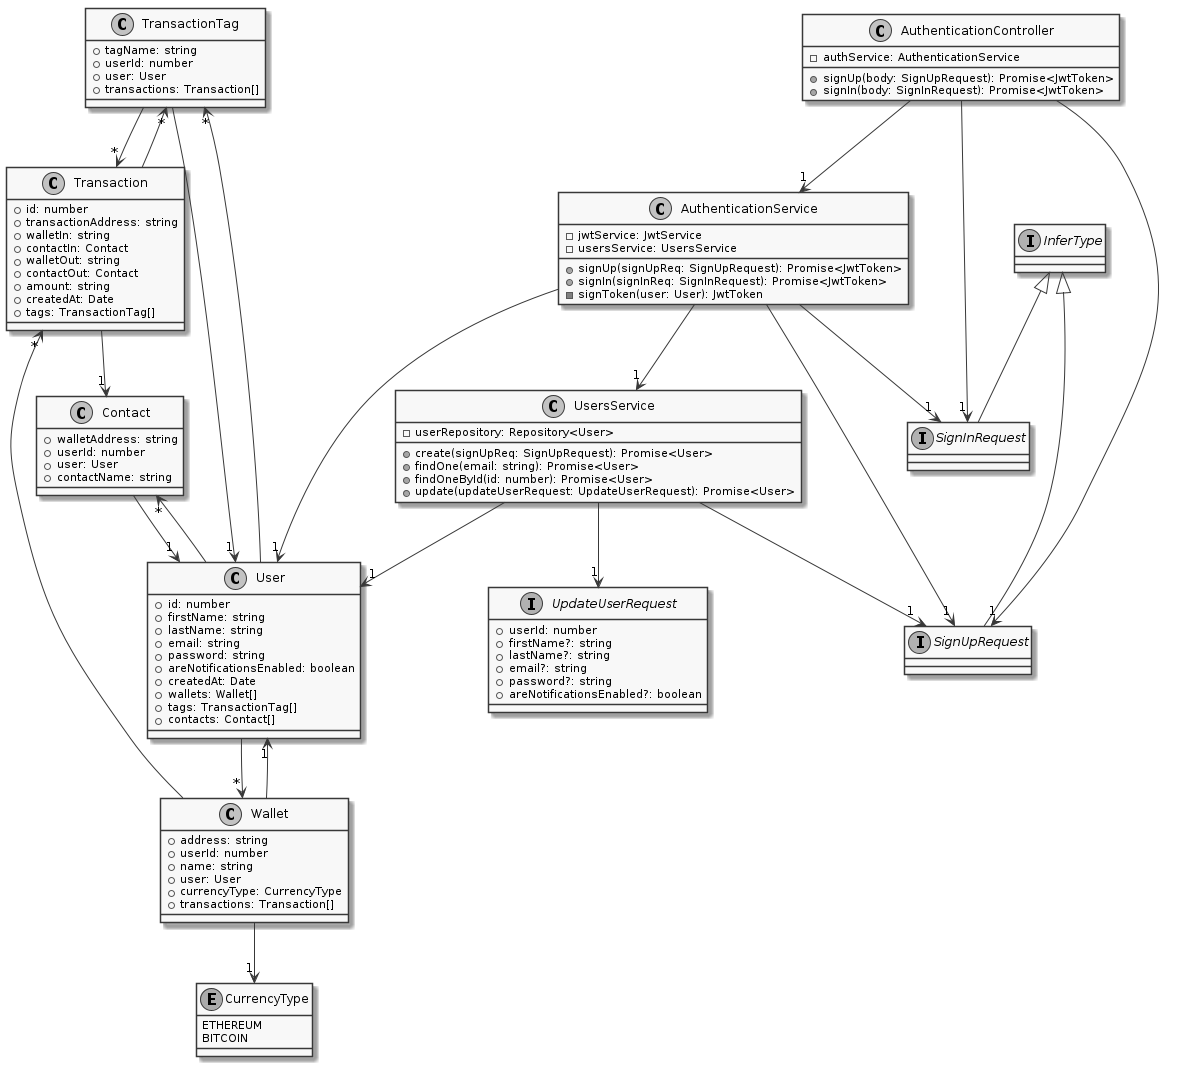

The diagram above was rendered by PlantUML. Its source (embedded in the PNG):
@startuml
skinparam monochrome true
class TransactionTag {
    +tagName: string
    +userId: number
    +user: User
    +transactions: Transaction[]
}
class Contact {
    +walletAddress: string
    +userId: number
    +user: User
    +contactName: string
}
class Transaction {
    +id: number
    +transactionAddress: string
    +walletIn: string
    +contactIn: Contact
    +walletOut: string
    +contactOut: Contact
    +amount: string
    +createdAt: Date
    +tags: TransactionTag[]
}
enum CurrencyType {
    ETHEREUM
    BITCOIN
}
class Wallet {
    +address: string
    +userId: number
    +name: string
    +user: User
    +currencyType: CurrencyType
    +transactions: Transaction[]
}
class User {
    +id: number
    +firstName: string
    +lastName: string
    +email: string
    +password: string
    +areNotificationsEnabled: boolean
    +createdAt: Date
    +wallets: Wallet[]
    +tags: TransactionTag[]
    +contacts: Contact[]
}
interface SignUpRequest extends InferType
interface UpdateUserRequest {
    +userId: number
    +firstName?: string
    +lastName?: string
    +email?: string
    +password?: string
    +areNotificationsEnabled?: boolean
}
class UsersService {
    -userRepository: Repository<User>
    +create(signUpReq: SignUpRequest): Promise<User>
    +findOne(email: string): Promise<User>
    +findOneById(id: number): Promise<User>
    +update(updateUserRequest: UpdateUserRequest): Promise<User>
}
interface SignInRequest extends InferType
class AuthenticationService {
    -jwtService: JwtService
    -usersService: UsersService
    +signUp(signUpReq: SignUpRequest): Promise<JwtToken>
    +signIn(signInReq: SignInRequest): Promise<JwtToken>
    -signToken(user: User): JwtToken
}
class AuthenticationController {
    -authService: AuthenticationService
    +signUp(body: SignUpRequest): Promise<JwtToken>
    +signIn(body: SignInRequest): Promise<JwtToken>
}
TransactionTag --> "1" User
TransactionTag --> "*" Transaction
Contact --> "1" User
Transaction --> "1" Contact
Transaction --> "*" TransactionTag
Wallet --> "1" User
Wallet --> "1" CurrencyType
Wallet --> "*" Transaction
User --> "*" Wallet
User --> "*" TransactionTag
User --> "*" Contact
UsersService --> "1" User
UsersService --> "1" SignUpRequest
UsersService --> "1" UpdateUserRequest
AuthenticationService --> "1" UsersService
AuthenticationService --> "1" SignUpRequest
AuthenticationService --> "1" SignInRequest
AuthenticationService --> "1" User
AuthenticationController --> "1" AuthenticationService
AuthenticationController --> "1" SignUpRequest
AuthenticationController --> "1" SignInRequest
@enduml